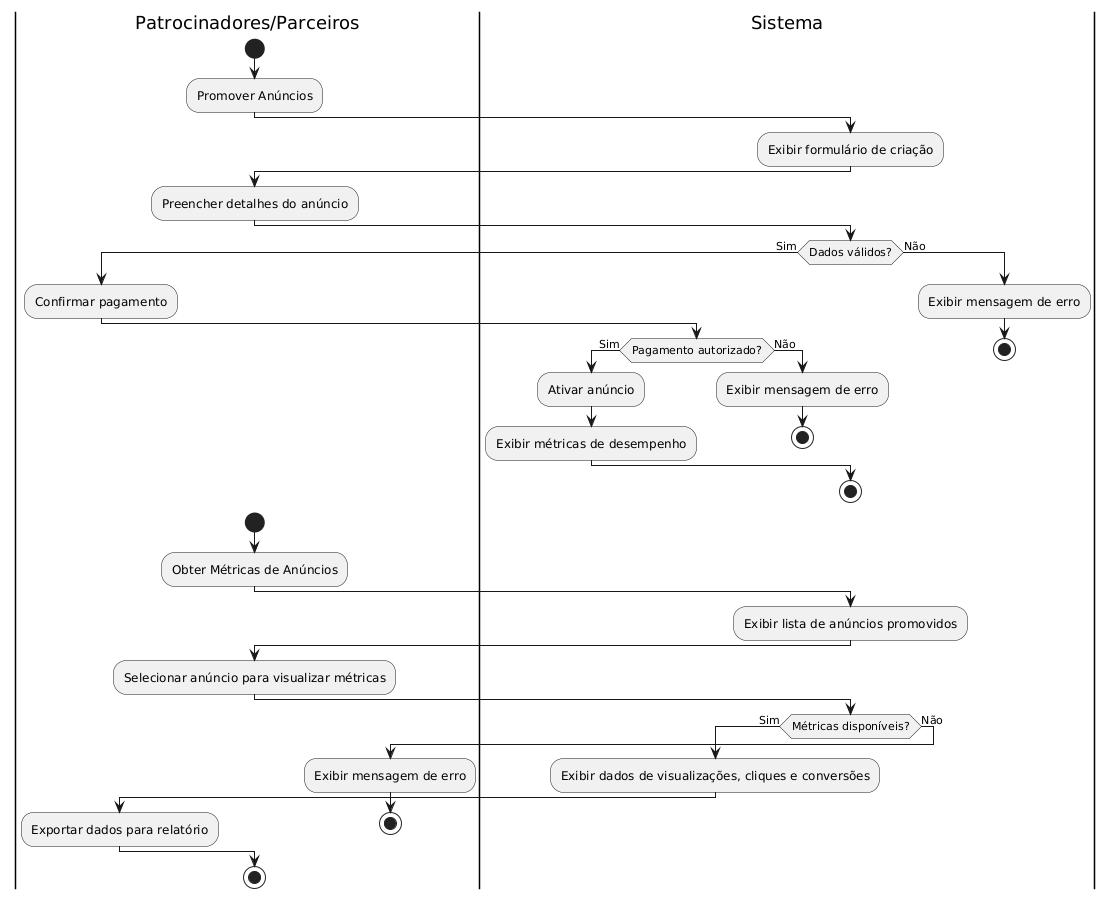

The diagram above was rendered by PlantUML. Its source (embedded in the PNG):
@startuml
|Patrocinadores/Parceiros|
start
:Promover Anúncios;
|Sistema|
:Exibir formulário de criação;
|Patrocinadores/Parceiros|
:Preencher detalhes do anúncio;
|Sistema|
if (Dados válidos?) then (Sim)
    |Patrocinadores/Parceiros|
    :Confirmar pagamento;
    |Sistema|
    if (Pagamento autorizado?) then (Sim)
        :Ativar anúncio;
        :Exibir métricas de desempenho;
    else (Não)
        :Exibir mensagem de erro;
        stop
    endif
else (Não)
    :Exibir mensagem de erro;
    stop
endif
stop



|Patrocinadores/Parceiros|
start
:Obter Métricas de Anúncios;
|Sistema|
:Exibir lista de anúncios promovidos;
|Patrocinadores/Parceiros|
:Selecionar anúncio para visualizar métricas;
|Sistema|
if (Métricas disponíveis?) then (Sim)
    :Exibir dados de visualizações, cliques e conversões;
    |Patrocinadores/Parceiros|
    :Exportar dados para relatório;
else (Não)
    :Exibir mensagem de erro;
    stop
endif
stop
@enduml